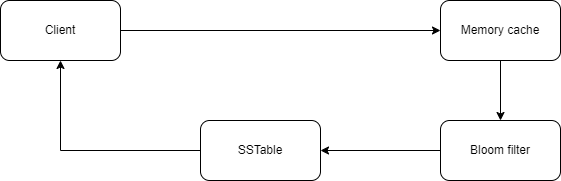

The diagram above was exported from draw.io. Its source (the exported page's mxGraphModel, read from the mxfile embedded in the PNG):
<mxGraphModel dx="882" dy="578" grid="1" gridSize="10" guides="1" tooltips="1" connect="1" arrows="1" fold="1" page="1" pageScale="1" pageWidth="850" pageHeight="1100" math="0" shadow="0">
  <root>
    <mxCell id="0" />
    <mxCell id="1" parent="0" />
    <mxCell id="FOQ5vnoSoBY52XQQI-UN-5" style="edgeStyle=orthogonalEdgeStyle;rounded=0;orthogonalLoop=1;jettySize=auto;html=1;exitX=1;exitY=0.5;exitDx=0;exitDy=0;entryX=0;entryY=0.5;entryDx=0;entryDy=0;" edge="1" parent="1" source="FOQ5vnoSoBY52XQQI-UN-1" target="FOQ5vnoSoBY52XQQI-UN-3">
      <mxGeometry relative="1" as="geometry" />
    </mxCell>
    <mxCell id="FOQ5vnoSoBY52XQQI-UN-1" value="Client" style="rounded=1;whiteSpace=wrap;html=1;" vertex="1" parent="1">
      <mxGeometry x="80" y="80" width="120" height="60" as="geometry" />
    </mxCell>
    <mxCell id="FOQ5vnoSoBY52XQQI-UN-8" style="edgeStyle=orthogonalEdgeStyle;rounded=0;orthogonalLoop=1;jettySize=auto;html=1;exitX=0;exitY=0.5;exitDx=0;exitDy=0;" edge="1" parent="1" source="FOQ5vnoSoBY52XQQI-UN-2" target="FOQ5vnoSoBY52XQQI-UN-1">
      <mxGeometry relative="1" as="geometry" />
    </mxCell>
    <mxCell id="FOQ5vnoSoBY52XQQI-UN-2" value="SSTable" style="rounded=1;whiteSpace=wrap;html=1;" vertex="1" parent="1">
      <mxGeometry x="280" y="200" width="120" height="60" as="geometry" />
    </mxCell>
    <mxCell id="FOQ5vnoSoBY52XQQI-UN-6" style="edgeStyle=orthogonalEdgeStyle;rounded=0;orthogonalLoop=1;jettySize=auto;html=1;exitX=0.5;exitY=1;exitDx=0;exitDy=0;entryX=0.5;entryY=0;entryDx=0;entryDy=0;" edge="1" parent="1" source="FOQ5vnoSoBY52XQQI-UN-3" target="FOQ5vnoSoBY52XQQI-UN-4">
      <mxGeometry relative="1" as="geometry" />
    </mxCell>
    <mxCell id="FOQ5vnoSoBY52XQQI-UN-3" value="Memory cache" style="rounded=1;whiteSpace=wrap;html=1;" vertex="1" parent="1">
      <mxGeometry x="520" y="80" width="120" height="60" as="geometry" />
    </mxCell>
    <mxCell id="FOQ5vnoSoBY52XQQI-UN-7" style="edgeStyle=orthogonalEdgeStyle;rounded=0;orthogonalLoop=1;jettySize=auto;html=1;exitX=0;exitY=0.5;exitDx=0;exitDy=0;" edge="1" parent="1" source="FOQ5vnoSoBY52XQQI-UN-4" target="FOQ5vnoSoBY52XQQI-UN-2">
      <mxGeometry relative="1" as="geometry" />
    </mxCell>
    <mxCell id="FOQ5vnoSoBY52XQQI-UN-4" value="Bloom filter" style="rounded=1;whiteSpace=wrap;html=1;" vertex="1" parent="1">
      <mxGeometry x="520" y="200" width="120" height="60" as="geometry" />
    </mxCell>
  </root>
</mxGraphModel>